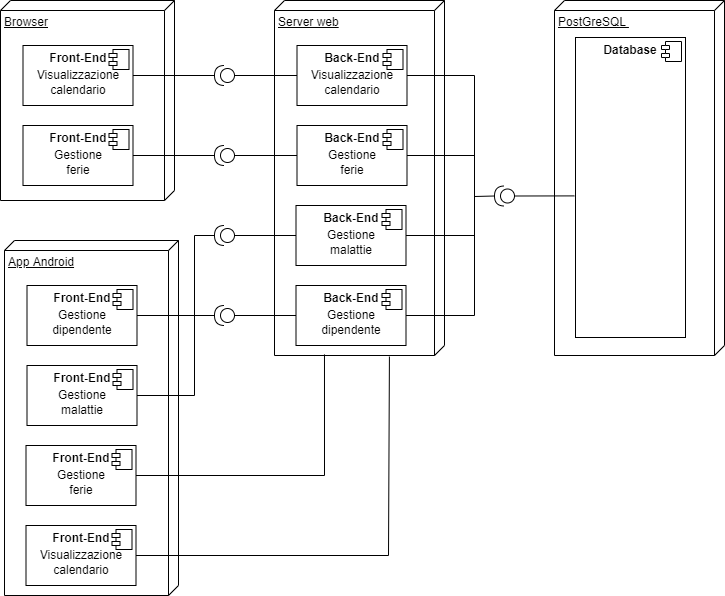

The diagram above was exported from draw.io. Its source (the exported page's mxGraphModel, read from the mxfile embedded in the PNG):
<mxGraphModel dx="1422" dy="766" grid="1" gridSize="10" guides="1" tooltips="1" connect="1" arrows="1" fold="1" page="1" pageScale="1" pageWidth="827" pageHeight="1169" math="0" shadow="0">
  <root>
    <mxCell id="0" />
    <mxCell id="1" parent="0" />
    <mxCell id="MKxSF9DpVe8pNDBhJ1ep-2" value="Browser" style="verticalAlign=top;align=left;spacingTop=8;spacingLeft=2;spacingRight=12;shape=cube;size=10;direction=south;fontStyle=4;html=1;" parent="1" vertex="1">
      <mxGeometry x="36" y="40" width="174" height="200" as="geometry" />
    </mxCell>
    <mxCell id="MKxSF9DpVe8pNDBhJ1ep-3" value="&lt;p style=&quot;margin: 0px ; margin-top: 6px ; text-align: center&quot;&gt;&lt;b&gt;Front-End&lt;/b&gt;&lt;/p&gt;" style="align=left;overflow=fill;html=1;dropTarget=0;" parent="1" vertex="1">
      <mxGeometry x="58.5" y="85" width="110" height="60" as="geometry" />
    </mxCell>
    <mxCell id="MKxSF9DpVe8pNDBhJ1ep-4" value="" style="shape=component;jettyWidth=8;jettyHeight=4;" parent="MKxSF9DpVe8pNDBhJ1ep-3" vertex="1">
      <mxGeometry x="1" width="20" height="20" relative="1" as="geometry">
        <mxPoint x="-24" y="4" as="offset" />
      </mxGeometry>
    </mxCell>
    <mxCell id="MKxSF9DpVe8pNDBhJ1ep-5" value="&lt;p style=&quot;margin: 0px ; margin-top: 6px ; text-align: center&quot;&gt;&lt;b&gt;Front-End&lt;/b&gt;&lt;/p&gt;" style="align=left;overflow=fill;html=1;dropTarget=0;" parent="1" vertex="1">
      <mxGeometry x="58.5" y="165" width="110" height="60" as="geometry" />
    </mxCell>
    <mxCell id="MKxSF9DpVe8pNDBhJ1ep-6" value="" style="shape=component;jettyWidth=8;jettyHeight=4;" parent="MKxSF9DpVe8pNDBhJ1ep-5" vertex="1">
      <mxGeometry x="1" width="20" height="20" relative="1" as="geometry">
        <mxPoint x="-24" y="4" as="offset" />
      </mxGeometry>
    </mxCell>
    <mxCell id="MKxSF9DpVe8pNDBhJ1ep-11" value="Visualizzazione calendario" style="text;html=1;strokeColor=none;fillColor=none;align=center;verticalAlign=middle;whiteSpace=wrap;rounded=0;" parent="1" vertex="1">
      <mxGeometry x="83.5" y="107" width="60" height="30" as="geometry" />
    </mxCell>
    <mxCell id="MKxSF9DpVe8pNDBhJ1ep-12" value="Gestione ferie" style="text;html=1;strokeColor=none;fillColor=none;align=center;verticalAlign=middle;whiteSpace=wrap;rounded=0;" parent="1" vertex="1">
      <mxGeometry x="83.5" y="187" width="60" height="30" as="geometry" />
    </mxCell>
    <mxCell id="MKxSF9DpVe8pNDBhJ1ep-15" value="Server web" style="verticalAlign=top;align=left;spacingTop=8;spacingLeft=2;spacingRight=12;shape=cube;size=10;direction=south;fontStyle=4;html=1;" parent="1" vertex="1">
      <mxGeometry x="310" y="40" width="170" height="355" as="geometry" />
    </mxCell>
    <mxCell id="MKxSF9DpVe8pNDBhJ1ep-16" value="&lt;p style=&quot;margin: 0px ; margin-top: 6px ; text-align: center&quot;&gt;&lt;b&gt;Back-End&lt;/b&gt;&lt;/p&gt;" style="align=left;overflow=fill;html=1;dropTarget=0;" parent="1" vertex="1">
      <mxGeometry x="332.5" y="85" width="110" height="60" as="geometry" />
    </mxCell>
    <mxCell id="MKxSF9DpVe8pNDBhJ1ep-17" value="" style="shape=component;jettyWidth=8;jettyHeight=4;" parent="MKxSF9DpVe8pNDBhJ1ep-16" vertex="1">
      <mxGeometry x="1" width="20" height="20" relative="1" as="geometry">
        <mxPoint x="-24" y="4" as="offset" />
      </mxGeometry>
    </mxCell>
    <mxCell id="MKxSF9DpVe8pNDBhJ1ep-18" value="&lt;p style=&quot;margin: 0px ; margin-top: 6px ; text-align: center&quot;&gt;&lt;b&gt;Back-End&lt;/b&gt;&lt;/p&gt;" style="align=left;overflow=fill;html=1;dropTarget=0;" parent="1" vertex="1">
      <mxGeometry x="332.5" y="165" width="110" height="60" as="geometry" />
    </mxCell>
    <mxCell id="MKxSF9DpVe8pNDBhJ1ep-19" value="" style="shape=component;jettyWidth=8;jettyHeight=4;" parent="MKxSF9DpVe8pNDBhJ1ep-18" vertex="1">
      <mxGeometry x="1" width="20" height="20" relative="1" as="geometry">
        <mxPoint x="-24" y="4" as="offset" />
      </mxGeometry>
    </mxCell>
    <mxCell id="MKxSF9DpVe8pNDBhJ1ep-20" value="&lt;p style=&quot;margin: 0px ; margin-top: 6px ; text-align: center&quot;&gt;&lt;b&gt;Back-End&lt;/b&gt;&lt;/p&gt;" style="align=left;overflow=fill;html=1;dropTarget=0;" parent="1" vertex="1">
      <mxGeometry x="331.5" y="245" width="110" height="60" as="geometry" />
    </mxCell>
    <mxCell id="MKxSF9DpVe8pNDBhJ1ep-21" value="" style="shape=component;jettyWidth=8;jettyHeight=4;" parent="MKxSF9DpVe8pNDBhJ1ep-20" vertex="1">
      <mxGeometry x="1" width="20" height="20" relative="1" as="geometry">
        <mxPoint x="-24" y="4" as="offset" />
      </mxGeometry>
    </mxCell>
    <mxCell id="MKxSF9DpVe8pNDBhJ1ep-22" value="&lt;p style=&quot;margin: 0px ; margin-top: 6px ; text-align: center&quot;&gt;&lt;b&gt;Back-End&lt;/b&gt;&lt;/p&gt;" style="align=left;overflow=fill;html=1;dropTarget=0;" parent="1" vertex="1">
      <mxGeometry x="331.5" y="325" width="110" height="60" as="geometry" />
    </mxCell>
    <mxCell id="MKxSF9DpVe8pNDBhJ1ep-23" value="" style="shape=component;jettyWidth=8;jettyHeight=4;" parent="MKxSF9DpVe8pNDBhJ1ep-22" vertex="1">
      <mxGeometry x="1" width="20" height="20" relative="1" as="geometry">
        <mxPoint x="-24" y="4" as="offset" />
      </mxGeometry>
    </mxCell>
    <mxCell id="MKxSF9DpVe8pNDBhJ1ep-24" value="Visualizzazione calendario" style="text;html=1;strokeColor=none;fillColor=none;align=center;verticalAlign=middle;whiteSpace=wrap;rounded=0;" parent="1" vertex="1">
      <mxGeometry x="357.5" y="107" width="60" height="30" as="geometry" />
    </mxCell>
    <mxCell id="MKxSF9DpVe8pNDBhJ1ep-25" value="Gestione ferie" style="text;html=1;strokeColor=none;fillColor=none;align=center;verticalAlign=middle;whiteSpace=wrap;rounded=0;" parent="1" vertex="1">
      <mxGeometry x="357.5" y="187" width="60" height="30" as="geometry" />
    </mxCell>
    <mxCell id="MKxSF9DpVe8pNDBhJ1ep-26" value="Gestione malattie" style="text;html=1;strokeColor=none;fillColor=none;align=center;verticalAlign=middle;whiteSpace=wrap;rounded=0;" parent="1" vertex="1">
      <mxGeometry x="356.5" y="267" width="60" height="30" as="geometry" />
    </mxCell>
    <mxCell id="MKxSF9DpVe8pNDBhJ1ep-27" value="Gestione dipendente" style="text;html=1;strokeColor=none;fillColor=none;align=center;verticalAlign=middle;whiteSpace=wrap;rounded=0;" parent="1" vertex="1">
      <mxGeometry x="356.5" y="347" width="60" height="30" as="geometry" />
    </mxCell>
    <mxCell id="MKxSF9DpVe8pNDBhJ1ep-28" value="PostGreSQL&amp;nbsp;" style="verticalAlign=top;align=left;spacingTop=8;spacingLeft=2;spacingRight=12;shape=cube;size=10;direction=south;fontStyle=4;html=1;" parent="1" vertex="1">
      <mxGeometry x="590" y="40" width="170" height="355" as="geometry" />
    </mxCell>
    <mxCell id="MKxSF9DpVe8pNDBhJ1ep-29" value="&lt;p style=&quot;margin: 0px ; margin-top: 6px ; text-align: center&quot;&gt;&lt;b&gt;Database&lt;/b&gt;&lt;/p&gt;" style="align=left;overflow=fill;html=1;dropTarget=0;" parent="1" vertex="1">
      <mxGeometry x="611" y="77" width="110" height="300" as="geometry" />
    </mxCell>
    <mxCell id="MKxSF9DpVe8pNDBhJ1ep-30" value="" style="shape=component;jettyWidth=8;jettyHeight=4;" parent="MKxSF9DpVe8pNDBhJ1ep-29" vertex="1">
      <mxGeometry x="1" width="20" height="20" relative="1" as="geometry">
        <mxPoint x="-24" y="4" as="offset" />
      </mxGeometry>
    </mxCell>
    <mxCell id="MKxSF9DpVe8pNDBhJ1ep-31" value="" style="shape=providedRequiredInterface;html=1;verticalLabelPosition=bottom;sketch=0;direction=west;" parent="1" vertex="1">
      <mxGeometry x="250" y="105" width="20" height="20" as="geometry" />
    </mxCell>
    <mxCell id="MKxSF9DpVe8pNDBhJ1ep-32" value="" style="shape=providedRequiredInterface;html=1;verticalLabelPosition=bottom;sketch=0;direction=west;" parent="1" vertex="1">
      <mxGeometry x="250" y="185" width="20" height="20" as="geometry" />
    </mxCell>
    <mxCell id="MKxSF9DpVe8pNDBhJ1ep-33" value="" style="shape=providedRequiredInterface;html=1;verticalLabelPosition=bottom;sketch=0;direction=west;" parent="1" vertex="1">
      <mxGeometry x="250" y="265" width="20" height="20" as="geometry" />
    </mxCell>
    <mxCell id="MKxSF9DpVe8pNDBhJ1ep-34" value="" style="shape=providedRequiredInterface;html=1;verticalLabelPosition=bottom;sketch=0;direction=west;" parent="1" vertex="1">
      <mxGeometry x="250" y="345" width="20" height="20" as="geometry" />
    </mxCell>
    <mxCell id="MKxSF9DpVe8pNDBhJ1ep-35" value="" style="shape=providedRequiredInterface;html=1;verticalLabelPosition=bottom;sketch=0;direction=west;" parent="1" vertex="1">
      <mxGeometry x="530" y="225.5" width="20" height="20" as="geometry" />
    </mxCell>
    <mxCell id="MKxSF9DpVe8pNDBhJ1ep-36" value="" style="endArrow=none;html=1;rounded=0;entryX=1;entryY=0.5;entryDx=0;entryDy=0;exitX=1;exitY=0.5;exitDx=0;exitDy=0;exitPerimeter=0;" parent="1" source="MKxSF9DpVe8pNDBhJ1ep-31" target="MKxSF9DpVe8pNDBhJ1ep-3" edge="1">
      <mxGeometry width="50" height="50" relative="1" as="geometry">
        <mxPoint x="700" y="250" as="sourcePoint" />
        <mxPoint x="750" y="200" as="targetPoint" />
      </mxGeometry>
    </mxCell>
    <mxCell id="MKxSF9DpVe8pNDBhJ1ep-37" value="" style="endArrow=none;html=1;rounded=0;entryX=0;entryY=0.5;entryDx=0;entryDy=0;entryPerimeter=0;exitX=0;exitY=0.5;exitDx=0;exitDy=0;" parent="1" source="MKxSF9DpVe8pNDBhJ1ep-16" target="MKxSF9DpVe8pNDBhJ1ep-31" edge="1">
      <mxGeometry width="50" height="50" relative="1" as="geometry">
        <mxPoint x="700" y="250" as="sourcePoint" />
        <mxPoint x="750" y="200" as="targetPoint" />
      </mxGeometry>
    </mxCell>
    <mxCell id="MKxSF9DpVe8pNDBhJ1ep-38" value="" style="endArrow=none;html=1;rounded=0;entryX=1;entryY=0.5;entryDx=0;entryDy=0;exitX=1;exitY=0.5;exitDx=0;exitDy=0;exitPerimeter=0;" parent="1" source="MKxSF9DpVe8pNDBhJ1ep-32" target="MKxSF9DpVe8pNDBhJ1ep-5" edge="1">
      <mxGeometry width="50" height="50" relative="1" as="geometry">
        <mxPoint x="700" y="250" as="sourcePoint" />
        <mxPoint x="750" y="200" as="targetPoint" />
      </mxGeometry>
    </mxCell>
    <mxCell id="MKxSF9DpVe8pNDBhJ1ep-39" value="" style="endArrow=none;html=1;rounded=0;entryX=0;entryY=0.5;entryDx=0;entryDy=0;entryPerimeter=0;exitX=0;exitY=0.5;exitDx=0;exitDy=0;" parent="1" source="MKxSF9DpVe8pNDBhJ1ep-18" target="MKxSF9DpVe8pNDBhJ1ep-32" edge="1">
      <mxGeometry width="50" height="50" relative="1" as="geometry">
        <mxPoint x="700" y="250" as="sourcePoint" />
        <mxPoint x="750" y="200" as="targetPoint" />
      </mxGeometry>
    </mxCell>
    <mxCell id="MKxSF9DpVe8pNDBhJ1ep-41" value="" style="endArrow=none;html=1;rounded=0;entryX=0;entryY=0.5;entryDx=0;entryDy=0;entryPerimeter=0;exitX=0;exitY=0.5;exitDx=0;exitDy=0;" parent="1" source="MKxSF9DpVe8pNDBhJ1ep-20" target="MKxSF9DpVe8pNDBhJ1ep-33" edge="1">
      <mxGeometry width="50" height="50" relative="1" as="geometry">
        <mxPoint x="700" y="250" as="sourcePoint" />
        <mxPoint x="750" y="200" as="targetPoint" />
      </mxGeometry>
    </mxCell>
    <mxCell id="MKxSF9DpVe8pNDBhJ1ep-43" value="" style="endArrow=none;html=1;rounded=0;entryX=0;entryY=0.5;entryDx=0;entryDy=0;entryPerimeter=0;exitX=0;exitY=0.5;exitDx=0;exitDy=0;" parent="1" source="MKxSF9DpVe8pNDBhJ1ep-22" target="MKxSF9DpVe8pNDBhJ1ep-34" edge="1">
      <mxGeometry width="50" height="50" relative="1" as="geometry">
        <mxPoint x="700" y="250" as="sourcePoint" />
        <mxPoint x="750" y="200" as="targetPoint" />
      </mxGeometry>
    </mxCell>
    <mxCell id="MKxSF9DpVe8pNDBhJ1ep-46" value="" style="endArrow=none;html=1;rounded=0;exitX=1;exitY=0.5;exitDx=0;exitDy=0;entryX=1;entryY=0.5;entryDx=0;entryDy=0;entryPerimeter=0;" parent="1" source="MKxSF9DpVe8pNDBhJ1ep-22" target="MKxSF9DpVe8pNDBhJ1ep-35" edge="1">
      <mxGeometry width="50" height="50" relative="1" as="geometry">
        <mxPoint x="700" y="250" as="sourcePoint" />
        <mxPoint x="510" y="220" as="targetPoint" />
        <Array as="points">
          <mxPoint x="510" y="355" />
          <mxPoint x="510" y="236" />
        </Array>
      </mxGeometry>
    </mxCell>
    <mxCell id="MKxSF9DpVe8pNDBhJ1ep-47" value="" style="endArrow=none;html=1;rounded=0;entryX=1;entryY=0.5;entryDx=0;entryDy=0;" parent="1" target="MKxSF9DpVe8pNDBhJ1ep-16" edge="1">
      <mxGeometry width="50" height="50" relative="1" as="geometry">
        <mxPoint x="510" y="250" as="sourcePoint" />
        <mxPoint x="750" y="200" as="targetPoint" />
        <Array as="points">
          <mxPoint x="510" y="115" />
        </Array>
      </mxGeometry>
    </mxCell>
    <mxCell id="MKxSF9DpVe8pNDBhJ1ep-48" value="" style="endArrow=none;html=1;rounded=0;exitX=1;exitY=0.5;exitDx=0;exitDy=0;" parent="1" source="MKxSF9DpVe8pNDBhJ1ep-18" edge="1">
      <mxGeometry width="50" height="50" relative="1" as="geometry">
        <mxPoint x="700" y="250" as="sourcePoint" />
        <mxPoint x="510" y="195" as="targetPoint" />
      </mxGeometry>
    </mxCell>
    <mxCell id="MKxSF9DpVe8pNDBhJ1ep-49" value="" style="endArrow=none;html=1;rounded=0;exitX=1;exitY=0.5;exitDx=0;exitDy=0;" parent="1" source="MKxSF9DpVe8pNDBhJ1ep-20" edge="1">
      <mxGeometry width="50" height="50" relative="1" as="geometry">
        <mxPoint x="700" y="250" as="sourcePoint" />
        <mxPoint x="510" y="275" as="targetPoint" />
      </mxGeometry>
    </mxCell>
    <mxCell id="MKxSF9DpVe8pNDBhJ1ep-50" value="" style="endArrow=none;html=1;rounded=0;entryX=0;entryY=0.5;entryDx=0;entryDy=0;entryPerimeter=0;exitX=-0.009;exitY=0.528;exitDx=0;exitDy=0;exitPerimeter=0;" parent="1" source="MKxSF9DpVe8pNDBhJ1ep-29" target="MKxSF9DpVe8pNDBhJ1ep-35" edge="1">
      <mxGeometry width="50" height="50" relative="1" as="geometry">
        <mxPoint x="560" y="270" as="sourcePoint" />
        <mxPoint x="750" y="200" as="targetPoint" />
      </mxGeometry>
    </mxCell>
    <mxCell id="pNm2UuBZDlhxHzwCgBDH-1" value="App Android" style="verticalAlign=top;align=left;spacingTop=8;spacingLeft=2;spacingRight=12;shape=cube;size=10;direction=south;fontStyle=4;html=1;" vertex="1" parent="1">
      <mxGeometry x="40" y="280" width="174" height="355" as="geometry" />
    </mxCell>
    <mxCell id="pNm2UuBZDlhxHzwCgBDH-2" value="&lt;p style=&quot;margin: 0px ; margin-top: 6px ; text-align: center&quot;&gt;&lt;b&gt;Front-End&lt;/b&gt;&lt;/p&gt;" style="align=left;overflow=fill;html=1;dropTarget=0;" vertex="1" parent="1">
      <mxGeometry x="62.5" y="325" width="110" height="60" as="geometry" />
    </mxCell>
    <mxCell id="pNm2UuBZDlhxHzwCgBDH-3" value="" style="shape=component;jettyWidth=8;jettyHeight=4;" vertex="1" parent="pNm2UuBZDlhxHzwCgBDH-2">
      <mxGeometry x="1" width="20" height="20" relative="1" as="geometry">
        <mxPoint x="-24" y="4" as="offset" />
      </mxGeometry>
    </mxCell>
    <mxCell id="pNm2UuBZDlhxHzwCgBDH-4" value="&lt;p style=&quot;margin: 0px ; margin-top: 6px ; text-align: center&quot;&gt;&lt;b&gt;Front-End&lt;/b&gt;&lt;/p&gt;" style="align=left;overflow=fill;html=1;dropTarget=0;" vertex="1" parent="1">
      <mxGeometry x="62.5" y="405" width="110" height="60" as="geometry" />
    </mxCell>
    <mxCell id="pNm2UuBZDlhxHzwCgBDH-5" value="" style="shape=component;jettyWidth=8;jettyHeight=4;" vertex="1" parent="pNm2UuBZDlhxHzwCgBDH-4">
      <mxGeometry x="1" width="20" height="20" relative="1" as="geometry">
        <mxPoint x="-24" y="4" as="offset" />
      </mxGeometry>
    </mxCell>
    <mxCell id="pNm2UuBZDlhxHzwCgBDH-6" value="&lt;p style=&quot;margin: 0px ; margin-top: 6px ; text-align: center&quot;&gt;&lt;b&gt;Front-End&lt;/b&gt;&lt;/p&gt;" style="align=left;overflow=fill;html=1;dropTarget=0;" vertex="1" parent="1">
      <mxGeometry x="61.5" y="485" width="110" height="60" as="geometry" />
    </mxCell>
    <mxCell id="pNm2UuBZDlhxHzwCgBDH-7" value="" style="shape=component;jettyWidth=8;jettyHeight=4;" vertex="1" parent="pNm2UuBZDlhxHzwCgBDH-6">
      <mxGeometry x="1" width="20" height="20" relative="1" as="geometry">
        <mxPoint x="-24" y="4" as="offset" />
      </mxGeometry>
    </mxCell>
    <mxCell id="pNm2UuBZDlhxHzwCgBDH-8" value="&lt;p style=&quot;margin: 0px ; margin-top: 6px ; text-align: center&quot;&gt;&lt;b&gt;Front-End&lt;/b&gt;&lt;/p&gt;" style="align=left;overflow=fill;html=1;dropTarget=0;" vertex="1" parent="1">
      <mxGeometry x="61.5" y="565" width="110" height="60" as="geometry" />
    </mxCell>
    <mxCell id="pNm2UuBZDlhxHzwCgBDH-9" value="" style="shape=component;jettyWidth=8;jettyHeight=4;" vertex="1" parent="pNm2UuBZDlhxHzwCgBDH-8">
      <mxGeometry x="1" width="20" height="20" relative="1" as="geometry">
        <mxPoint x="-24" y="4" as="offset" />
      </mxGeometry>
    </mxCell>
    <mxCell id="pNm2UuBZDlhxHzwCgBDH-10" value="Gestione dipendente" style="text;html=1;strokeColor=none;fillColor=none;align=center;verticalAlign=middle;whiteSpace=wrap;rounded=0;" vertex="1" parent="1">
      <mxGeometry x="87.5" y="347" width="60" height="30" as="geometry" />
    </mxCell>
    <mxCell id="pNm2UuBZDlhxHzwCgBDH-11" value="Gestione malattie" style="text;html=1;strokeColor=none;fillColor=none;align=center;verticalAlign=middle;whiteSpace=wrap;rounded=0;" vertex="1" parent="1">
      <mxGeometry x="87.5" y="427" width="60" height="30" as="geometry" />
    </mxCell>
    <mxCell id="pNm2UuBZDlhxHzwCgBDH-12" value="Gestione ferie" style="text;html=1;strokeColor=none;fillColor=none;align=center;verticalAlign=middle;whiteSpace=wrap;rounded=0;" vertex="1" parent="1">
      <mxGeometry x="86.5" y="507" width="60" height="30" as="geometry" />
    </mxCell>
    <mxCell id="pNm2UuBZDlhxHzwCgBDH-13" value="Visualizzazione calendario" style="text;html=1;strokeColor=none;fillColor=none;align=center;verticalAlign=middle;whiteSpace=wrap;rounded=0;" vertex="1" parent="1">
      <mxGeometry x="86.5" y="587" width="60" height="30" as="geometry" />
    </mxCell>
    <mxCell id="pNm2UuBZDlhxHzwCgBDH-15" value="" style="endArrow=none;html=1;rounded=0;entryX=1;entryY=0.5;entryDx=0;entryDy=0;entryPerimeter=0;exitX=1;exitY=0.5;exitDx=0;exitDy=0;" edge="1" parent="1" source="pNm2UuBZDlhxHzwCgBDH-2" target="MKxSF9DpVe8pNDBhJ1ep-34">
      <mxGeometry width="50" height="50" relative="1" as="geometry">
        <mxPoint x="390" y="320" as="sourcePoint" />
        <mxPoint x="440" y="270" as="targetPoint" />
      </mxGeometry>
    </mxCell>
    <mxCell id="pNm2UuBZDlhxHzwCgBDH-16" value="" style="endArrow=none;html=1;rounded=0;entryX=1;entryY=0.5;entryDx=0;entryDy=0;entryPerimeter=0;exitX=1;exitY=0.5;exitDx=0;exitDy=0;" edge="1" parent="1" source="pNm2UuBZDlhxHzwCgBDH-4" target="MKxSF9DpVe8pNDBhJ1ep-33">
      <mxGeometry width="50" height="50" relative="1" as="geometry">
        <mxPoint x="230" y="490" as="sourcePoint" />
        <mxPoint x="440" y="270" as="targetPoint" />
        <Array as="points">
          <mxPoint x="230" y="435" />
          <mxPoint x="230" y="275" />
        </Array>
      </mxGeometry>
    </mxCell>
    <mxCell id="pNm2UuBZDlhxHzwCgBDH-19" value="" style="endArrow=none;html=1;rounded=0;entryX=1;entryY=0.5;entryDx=0;entryDy=0;exitX=0.997;exitY=0.706;exitDx=0;exitDy=0;exitPerimeter=0;" edge="1" parent="1" source="MKxSF9DpVe8pNDBhJ1ep-15" target="pNm2UuBZDlhxHzwCgBDH-6">
      <mxGeometry width="50" height="50" relative="1" as="geometry">
        <mxPoint x="390" y="480" as="sourcePoint" />
        <mxPoint x="440" y="270" as="targetPoint" />
        <Array as="points">
          <mxPoint x="360" y="515" />
        </Array>
      </mxGeometry>
    </mxCell>
    <mxCell id="pNm2UuBZDlhxHzwCgBDH-20" value="" style="endArrow=none;html=1;rounded=0;exitX=1;exitY=0.5;exitDx=0;exitDy=0;entryX=1.003;entryY=0.324;entryDx=0;entryDy=0;entryPerimeter=0;" edge="1" parent="1" target="MKxSF9DpVe8pNDBhJ1ep-15">
      <mxGeometry width="50" height="50" relative="1" as="geometry">
        <mxPoint x="171.5" y="595" as="sourcePoint" />
        <mxPoint x="500" y="500" as="targetPoint" />
        <Array as="points">
          <mxPoint x="424" y="595" />
        </Array>
      </mxGeometry>
    </mxCell>
  </root>
</mxGraphModel>